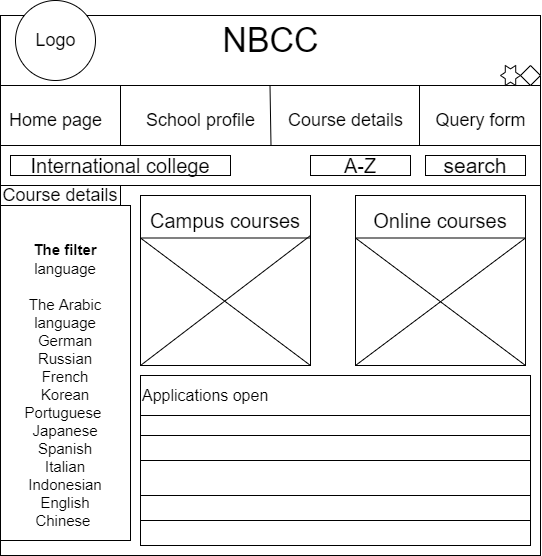

The diagram above was exported from draw.io. Its source (the exported page's mxGraphModel, read from the mxfile embedded in the PNG):
<mxGraphModel dx="1052" dy="553" grid="1" gridSize="10" guides="1" tooltips="1" connect="1" arrows="1" fold="1" page="1" pageScale="1" pageWidth="827" pageHeight="1169" math="0" shadow="0">
  <root>
    <mxCell id="0" />
    <mxCell id="1" parent="0" />
    <mxCell id="QVx0zdjlCwj78FiKOv9n-1" value="" style="whiteSpace=wrap;html=1;aspect=fixed;" vertex="1" parent="1">
      <mxGeometry x="140" y="80" width="540" height="540" as="geometry" />
    </mxCell>
    <mxCell id="QVx0zdjlCwj78FiKOv9n-2" value="" style="endArrow=none;html=1;rounded=0;" edge="1" parent="1">
      <mxGeometry width="50" height="50" relative="1" as="geometry">
        <mxPoint x="140" y="150" as="sourcePoint" />
        <mxPoint x="680" y="150" as="targetPoint" />
      </mxGeometry>
    </mxCell>
    <mxCell id="QVx0zdjlCwj78FiKOv9n-3" value="&lt;font style=&quot;font-size: 34px&quot;&gt;NBCC&lt;/font&gt;" style="text;html=1;resizable=0;autosize=1;align=center;verticalAlign=middle;points=[];fillColor=none;strokeColor=none;rounded=0;" vertex="1" parent="1">
      <mxGeometry x="355" y="90" width="110" height="30" as="geometry" />
    </mxCell>
    <mxCell id="QVx0zdjlCwj78FiKOv9n-4" value="" style="rhombus;whiteSpace=wrap;html=1;fontSize=34;" vertex="1" parent="1">
      <mxGeometry x="660" y="130" width="20" height="20" as="geometry" />
    </mxCell>
    <mxCell id="QVx0zdjlCwj78FiKOv9n-11" value="" style="verticalLabelPosition=bottom;verticalAlign=top;html=1;shape=mxgraph.basic.6_point_star;fontSize=34;" vertex="1" parent="1">
      <mxGeometry x="640" y="130" width="20" height="20" as="geometry" />
    </mxCell>
    <mxCell id="QVx0zdjlCwj78FiKOv9n-12" value="" style="endArrow=none;html=1;rounded=0;fontSize=34;" edge="1" parent="1">
      <mxGeometry width="50" height="50" relative="1" as="geometry">
        <mxPoint x="140" y="210" as="sourcePoint" />
        <mxPoint x="680" y="210" as="targetPoint" />
      </mxGeometry>
    </mxCell>
    <mxCell id="QVx0zdjlCwj78FiKOv9n-13" value="" style="endArrow=none;html=1;rounded=0;fontSize=34;" edge="1" parent="1">
      <mxGeometry width="50" height="50" relative="1" as="geometry">
        <mxPoint x="260" y="210" as="sourcePoint" />
        <mxPoint x="260" y="150" as="targetPoint" />
      </mxGeometry>
    </mxCell>
    <mxCell id="QVx0zdjlCwj78FiKOv9n-14" value="" style="endArrow=none;html=1;rounded=0;fontSize=34;" edge="1" parent="1">
      <mxGeometry width="50" height="50" relative="1" as="geometry">
        <mxPoint x="410.5" y="210" as="sourcePoint" />
        <mxPoint x="409.5" y="150" as="targetPoint" />
      </mxGeometry>
    </mxCell>
    <mxCell id="QVx0zdjlCwj78FiKOv9n-15" value="" style="endArrow=none;html=1;rounded=0;fontSize=34;" edge="1" parent="1">
      <mxGeometry width="50" height="50" relative="1" as="geometry">
        <mxPoint x="559" y="210" as="sourcePoint" />
        <mxPoint x="559" y="150" as="targetPoint" />
      </mxGeometry>
    </mxCell>
    <mxCell id="QVx0zdjlCwj78FiKOv9n-17" value="School profile" style="text;html=1;resizable=0;autosize=1;align=center;verticalAlign=middle;points=[];fillColor=none;strokeColor=none;rounded=0;fontSize=18;" vertex="1" parent="1">
      <mxGeometry x="280" y="170" width="120" height="30" as="geometry" />
    </mxCell>
    <mxCell id="QVx0zdjlCwj78FiKOv9n-18" value="Course details" style="text;html=1;resizable=0;autosize=1;align=center;verticalAlign=middle;points=[];fillColor=none;strokeColor=none;rounded=0;fontSize=18;" vertex="1" parent="1">
      <mxGeometry x="420" y="170" width="130" height="30" as="geometry" />
    </mxCell>
    <mxCell id="QVx0zdjlCwj78FiKOv9n-20" value="Home page" style="text;html=1;resizable=0;autosize=1;align=center;verticalAlign=middle;points=[];fillColor=none;strokeColor=none;rounded=0;fontSize=18;" vertex="1" parent="1">
      <mxGeometry x="140" y="170" width="110" height="30" as="geometry" />
    </mxCell>
    <mxCell id="QVx0zdjlCwj78FiKOv9n-21" value="Query form" style="text;html=1;resizable=0;autosize=1;align=center;verticalAlign=middle;points=[];fillColor=none;strokeColor=none;rounded=0;fontSize=18;" vertex="1" parent="1">
      <mxGeometry x="565" y="170" width="110" height="30" as="geometry" />
    </mxCell>
    <mxCell id="QVx0zdjlCwj78FiKOv9n-27" value="" style="ellipse;whiteSpace=wrap;html=1;aspect=fixed;fontSize=18;" vertex="1" parent="1">
      <mxGeometry x="155" y="65" width="80" height="80" as="geometry" />
    </mxCell>
    <mxCell id="QVx0zdjlCwj78FiKOv9n-28" value="Logo" style="text;html=1;resizable=0;autosize=1;align=center;verticalAlign=middle;points=[];fillColor=none;strokeColor=none;rounded=0;fontSize=18;" vertex="1" parent="1">
      <mxGeometry x="165" y="90" width="60" height="30" as="geometry" />
    </mxCell>
    <mxCell id="QVx0zdjlCwj78FiKOv9n-45" value="&lt;span style=&quot;font-size: 18px&quot;&gt;Course details&lt;/span&gt;" style="rounded=0;whiteSpace=wrap;html=1;fontSize=14;" vertex="1" parent="1">
      <mxGeometry x="140" y="250" width="120" height="20" as="geometry" />
    </mxCell>
    <mxCell id="QVx0zdjlCwj78FiKOv9n-52" style="edgeStyle=orthogonalEdgeStyle;rounded=0;orthogonalLoop=1;jettySize=auto;html=1;exitX=0.5;exitY=1;exitDx=0;exitDy=0;fontFamily=Helvetica;fontSize=14;" edge="1" parent="1" source="QVx0zdjlCwj78FiKOv9n-45" target="QVx0zdjlCwj78FiKOv9n-45">
      <mxGeometry relative="1" as="geometry" />
    </mxCell>
    <mxCell id="QVx0zdjlCwj78FiKOv9n-59" value="" style="endArrow=none;html=1;rounded=0;fontFamily=Helvetica;fontSize=21;" edge="1" parent="1">
      <mxGeometry width="50" height="50" relative="1" as="geometry">
        <mxPoint x="140" y="250" as="sourcePoint" />
        <mxPoint x="680" y="250" as="targetPoint" />
      </mxGeometry>
    </mxCell>
    <mxCell id="QVx0zdjlCwj78FiKOv9n-60" value="search" style="rounded=0;whiteSpace=wrap;html=1;fontFamily=Helvetica;fontSize=21;" vertex="1" parent="1">
      <mxGeometry x="565" y="220" width="100" height="20" as="geometry" />
    </mxCell>
    <mxCell id="QVx0zdjlCwj78FiKOv9n-61" value="A-Z" style="rounded=0;whiteSpace=wrap;html=1;fontFamily=Helvetica;fontSize=20;" vertex="1" parent="1">
      <mxGeometry x="450" y="220" width="100" height="20" as="geometry" />
    </mxCell>
    <mxCell id="QVx0zdjlCwj78FiKOv9n-62" value="International college" style="rounded=0;whiteSpace=wrap;html=1;fontFamily=Helvetica;fontSize=20;" vertex="1" parent="1">
      <mxGeometry x="150" y="220" width="220" height="20" as="geometry" />
    </mxCell>
    <mxCell id="QVx0zdjlCwj78FiKOv9n-63" value="&lt;div style=&quot;font-size: 15px&quot;&gt;&lt;br&gt;&lt;/div&gt;&lt;div&gt;&lt;font&gt;&lt;span style=&quot;font-size: 15px&quot;&gt;&lt;b&gt;The filter&lt;/b&gt;&lt;/span&gt;&lt;/font&gt;&lt;/div&gt;&lt;div style=&quot;font-size: 15px&quot;&gt;&lt;font style=&quot;font-size: 15px&quot;&gt;language&lt;/font&gt;&lt;/div&gt;&lt;div style=&quot;font-size: 15px&quot;&gt;&lt;font style=&quot;font-size: 15px&quot;&gt;&lt;br&gt;&lt;/font&gt;&lt;/div&gt;&lt;div style=&quot;font-size: 15px&quot;&gt;&lt;font style=&quot;font-size: 15px&quot;&gt;The Arabic language&lt;/font&gt;&lt;/div&gt;&lt;div style=&quot;font-size: 15px&quot;&gt;&lt;font style=&quot;font-size: 15px&quot;&gt;German&lt;/font&gt;&lt;/div&gt;&lt;div style=&quot;font-size: 15px&quot;&gt;&lt;span&gt;&lt;font style=&quot;font-size: 15px&quot;&gt;Russian&lt;/font&gt;&lt;/span&gt;&lt;/div&gt;&lt;div style=&quot;font-size: 15px&quot;&gt;&lt;font style=&quot;font-size: 15px&quot;&gt;French&lt;/font&gt;&lt;/div&gt;&lt;div style=&quot;font-size: 15px&quot;&gt;&lt;font style=&quot;font-size: 15px&quot;&gt;Korean&lt;/font&gt;&lt;/div&gt;&lt;div style=&quot;font-size: 15px&quot;&gt;&lt;font style=&quot;font-size: 15px&quot;&gt;Portuguese&amp;nbsp;&lt;/font&gt;&lt;/div&gt;&lt;div style=&quot;font-size: 15px&quot;&gt;&lt;font style=&quot;font-size: 15px&quot;&gt;Japanese&lt;/font&gt;&lt;/div&gt;&lt;div style=&quot;font-size: 15px&quot;&gt;&lt;font style=&quot;font-size: 15px&quot;&gt;Spanish&lt;/font&gt;&lt;/div&gt;&lt;div style=&quot;font-size: 15px&quot;&gt;&lt;font style=&quot;font-size: 15px&quot;&gt;Italian&lt;/font&gt;&lt;/div&gt;&lt;div style=&quot;font-size: 15px&quot;&gt;&lt;font style=&quot;font-size: 15px&quot;&gt;Indonesian&lt;/font&gt;&lt;/div&gt;&lt;div style=&quot;font-size: 15px&quot;&gt;&lt;font style=&quot;font-size: 15px&quot;&gt;English&lt;/font&gt;&lt;/div&gt;&lt;div style=&quot;font-size: 15px&quot;&gt;&lt;font style=&quot;font-size: 15px&quot;&gt;Chinese&amp;nbsp;&lt;/font&gt;&lt;/div&gt;" style="rounded=0;whiteSpace=wrap;html=1;fontFamily=Helvetica;fontSize=20;" vertex="1" parent="1">
      <mxGeometry x="140" y="270" width="130" height="335" as="geometry" />
    </mxCell>
    <mxCell id="QVx0zdjlCwj78FiKOv9n-64" value="Campus courses&lt;br&gt;&lt;br&gt;&lt;br&gt;&lt;br&gt;&lt;br&gt;&lt;br&gt;" style="whiteSpace=wrap;html=1;aspect=fixed;fontFamily=Helvetica;fontSize=20;" vertex="1" parent="1">
      <mxGeometry x="280" y="260" width="170" height="170" as="geometry" />
    </mxCell>
    <mxCell id="QVx0zdjlCwj78FiKOv9n-66" value="" style="endArrow=none;html=1;rounded=0;fontFamily=Helvetica;fontSize=20;exitX=0;exitY=1;exitDx=0;exitDy=0;" edge="1" parent="1" source="QVx0zdjlCwj78FiKOv9n-64">
      <mxGeometry width="50" height="50" relative="1" as="geometry">
        <mxPoint x="500" y="380" as="sourcePoint" />
        <mxPoint x="450" y="300" as="targetPoint" />
      </mxGeometry>
    </mxCell>
    <mxCell id="QVx0zdjlCwj78FiKOv9n-67" value="" style="endArrow=none;html=1;rounded=0;fontFamily=Helvetica;fontSize=20;entryX=1;entryY=1;entryDx=0;entryDy=0;exitX=0;exitY=0.25;exitDx=0;exitDy=0;" edge="1" parent="1" source="QVx0zdjlCwj78FiKOv9n-64" target="QVx0zdjlCwj78FiKOv9n-64">
      <mxGeometry width="50" height="50" relative="1" as="geometry">
        <mxPoint x="260" y="330" as="sourcePoint" />
        <mxPoint x="550" y="330" as="targetPoint" />
      </mxGeometry>
    </mxCell>
    <mxCell id="QVx0zdjlCwj78FiKOv9n-70" value="" style="endArrow=none;html=1;rounded=0;fontFamily=Helvetica;fontSize=20;exitX=0;exitY=0.25;exitDx=0;exitDy=0;entryX=1;entryY=0.25;entryDx=0;entryDy=0;" edge="1" parent="1" source="QVx0zdjlCwj78FiKOv9n-64" target="QVx0zdjlCwj78FiKOv9n-64">
      <mxGeometry width="50" height="50" relative="1" as="geometry">
        <mxPoint x="500" y="420" as="sourcePoint" />
        <mxPoint x="550" y="370" as="targetPoint" />
      </mxGeometry>
    </mxCell>
    <mxCell id="QVx0zdjlCwj78FiKOv9n-71" value="Online courses&lt;br&gt;&lt;br&gt;&lt;br&gt;&lt;br&gt;&lt;br&gt;&lt;br&gt;" style="whiteSpace=wrap;html=1;aspect=fixed;fontFamily=Helvetica;fontSize=20;" vertex="1" parent="1">
      <mxGeometry x="495" y="260" width="170" height="170" as="geometry" />
    </mxCell>
    <mxCell id="QVx0zdjlCwj78FiKOv9n-72" value="" style="endArrow=none;html=1;rounded=0;fontFamily=Helvetica;fontSize=20;entryX=1;entryY=0.25;entryDx=0;entryDy=0;exitX=0;exitY=0.25;exitDx=0;exitDy=0;" edge="1" parent="1" source="QVx0zdjlCwj78FiKOv9n-71" target="QVx0zdjlCwj78FiKOv9n-71">
      <mxGeometry width="50" height="50" relative="1" as="geometry">
        <mxPoint x="520" y="380" as="sourcePoint" />
        <mxPoint x="570" y="330" as="targetPoint" />
      </mxGeometry>
    </mxCell>
    <mxCell id="QVx0zdjlCwj78FiKOv9n-73" value="" style="endArrow=none;html=1;rounded=0;fontFamily=Helvetica;fontSize=20;exitX=1;exitY=0.25;exitDx=0;exitDy=0;entryX=0;entryY=1;entryDx=0;entryDy=0;" edge="1" parent="1" source="QVx0zdjlCwj78FiKOv9n-71" target="QVx0zdjlCwj78FiKOv9n-71">
      <mxGeometry width="50" height="50" relative="1" as="geometry">
        <mxPoint x="500" y="470" as="sourcePoint" />
        <mxPoint x="550" y="420" as="targetPoint" />
      </mxGeometry>
    </mxCell>
    <mxCell id="QVx0zdjlCwj78FiKOv9n-74" value="" style="endArrow=none;html=1;rounded=0;fontFamily=Helvetica;fontSize=20;exitX=0;exitY=0.25;exitDx=0;exitDy=0;entryX=1;entryY=1;entryDx=0;entryDy=0;" edge="1" parent="1" source="QVx0zdjlCwj78FiKOv9n-71" target="QVx0zdjlCwj78FiKOv9n-71">
      <mxGeometry width="50" height="50" relative="1" as="geometry">
        <mxPoint x="500" y="470" as="sourcePoint" />
        <mxPoint x="550" y="420" as="targetPoint" />
      </mxGeometry>
    </mxCell>
    <mxCell id="QVx0zdjlCwj78FiKOv9n-75" value="" style="rounded=0;whiteSpace=wrap;html=1;fontFamily=Helvetica;fontSize=15;" vertex="1" parent="1">
      <mxGeometry x="280" y="440" width="390" height="170" as="geometry" />
    </mxCell>
    <mxCell id="QVx0zdjlCwj78FiKOv9n-77" value="&lt;span style=&quot;font-size: 16px ; background-color: rgba(255 , 255 , 255 , 0.95)&quot;&gt;Applications open&lt;/span&gt;" style="rounded=0;whiteSpace=wrap;html=1;fontFamily=Helvetica;fontSize=15;align=left;" vertex="1" parent="1">
      <mxGeometry x="280" y="440" width="390" height="40" as="geometry" />
    </mxCell>
    <mxCell id="QVx0zdjlCwj78FiKOv9n-78" value="" style="endArrow=none;html=1;rounded=0;fontFamily=Helvetica;fontSize=15;exitX=0;exitY=0.5;exitDx=0;exitDy=0;entryX=1;entryY=0.5;entryDx=0;entryDy=0;" edge="1" parent="1" source="QVx0zdjlCwj78FiKOv9n-75" target="QVx0zdjlCwj78FiKOv9n-75">
      <mxGeometry width="50" height="50" relative="1" as="geometry">
        <mxPoint x="510" y="440" as="sourcePoint" />
        <mxPoint x="560" y="390" as="targetPoint" />
      </mxGeometry>
    </mxCell>
    <mxCell id="QVx0zdjlCwj78FiKOv9n-79" value="" style="endArrow=none;html=1;rounded=0;fontFamily=Helvetica;fontSize=15;exitX=0;exitY=0.5;exitDx=0;exitDy=0;entryX=1;entryY=0.5;entryDx=0;entryDy=0;" edge="1" parent="1">
      <mxGeometry width="50" height="50" relative="1" as="geometry">
        <mxPoint x="280" y="560" as="sourcePoint" />
        <mxPoint x="670" y="560" as="targetPoint" />
      </mxGeometry>
    </mxCell>
    <mxCell id="QVx0zdjlCwj78FiKOv9n-80" value="" style="endArrow=none;html=1;rounded=0;fontFamily=Helvetica;fontSize=15;exitX=0;exitY=0.5;exitDx=0;exitDy=0;entryX=1;entryY=0.5;entryDx=0;entryDy=0;" edge="1" parent="1">
      <mxGeometry width="50" height="50" relative="1" as="geometry">
        <mxPoint x="280" y="585" as="sourcePoint" />
        <mxPoint x="670" y="585" as="targetPoint" />
      </mxGeometry>
    </mxCell>
    <mxCell id="QVx0zdjlCwj78FiKOv9n-81" value="" style="endArrow=none;html=1;rounded=0;fontFamily=Helvetica;fontSize=15;exitX=0;exitY=0.5;exitDx=0;exitDy=0;entryX=1;entryY=0.5;entryDx=0;entryDy=0;" edge="1" parent="1">
      <mxGeometry width="50" height="50" relative="1" as="geometry">
        <mxPoint x="280" y="500" as="sourcePoint" />
        <mxPoint x="670" y="500" as="targetPoint" />
      </mxGeometry>
    </mxCell>
  </root>
</mxGraphModel>